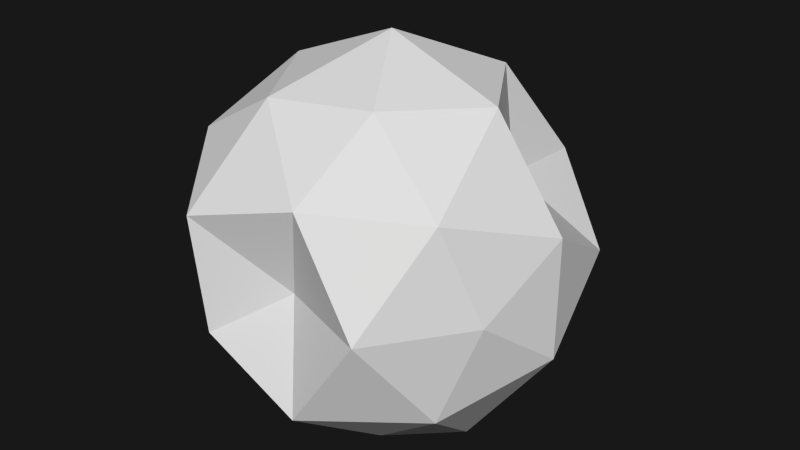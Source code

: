 # Source: 07.blend  (saved by Blender 2.76.0; exported with 4.5.12 LTS)
import bpy
from mathutils import Matrix  # noqa: F401  (used for matrix-valued properties, if any)

bpy.ops.wm.read_factory_settings(use_empty=True)
scene = bpy.context.scene
scene.name = 'Scene'

# ---- collections
col_collection_1 = bpy.data.collections.new('Collection 1'); scene.collection.children.link(col_collection_1)

# ---- materials (node trees are filled in below, after node groups)
mat_material_001 = bpy.data.materials.new('Material.001')
mat_material_001.alpha_threshold = 0.0
mat_material_001.use_transparent_shadow = False
mat_material_001.roughness = 0.5

# ---- material node trees

# ---- world
world_world = bpy.data.worlds.new('World'); scene.world = world_world
world_world.color = (0.009018, 0.009018, 0.009018)
world_world.use_sun_shadow = False
world_world.sun_shadow_jitter_overblur = 0.0
world_world.cycles.sampling_method = 'NONE'
world_world.cycles.sample_map_resolution = 256

# ---- meshes
me_icosphere_001 = bpy.data.meshes.new('Icosphere.001')
me_icosphere_001.from_pydata([(0.0, 0.0, -1.0), (0.7236, -0.5257, -0.4472), (-0.22, -0.9688, -0.359), (-0.8944, 0.0, -0.4472), (-0.2764, 0.8506, -0.4472), (0.4809, 0.3757, -0.3041), (0.2249, -0.8825, 0.3609), (-0.7201, -0.5244, 0.4441), (-0.7434, 0.5347, 0.4753), (0.2779, 0.8544, 0.4501), (0.8536, 0.01472, 0.4196), (0.0, -0.01335, 0.683), (-0.1625, -0.5, -0.8507), (0.4253, -0.309, -0.8507), (0.213, -0.945, -0.4211), (0.8506, 0.0, -0.5257), (0.4253, 0.309, -0.8507), (-0.5257, 0.0, -0.8507), (-0.6882, -0.5, -0.5257), (-0.1625, 0.5, -0.8507), (-0.6882, 0.5, -0.5257), (0.2629, 0.809, -0.5257), (0.95, -0.3087, -0.0004224), (0.9511, 0.309, 0.0), (0.002351, -0.6983, 0.0002326), (0.4812, -0.947, -0.0004373), (-0.95, -0.3087, -0.0004224), (-0.4048, -0.9245, 0.0001334), (-0.5913, 0.8199, 0.002176), (-0.9511, 0.309, 0.0), (0.5913, 0.8199, 0.002176), (0.0, 1.051, 0.0003119), (0.6822, -0.4967, 0.518), (-0.2108, -0.9179, 0.4278), (-0.8124, 0.0185, 0.5032), (-0.2643, 0.8119, 0.5308), (0.7215, 0.5157, 0.5761), (0.1601, -0.5179, 0.8875), (0.5293, 0.01841, 0.8889), (-0.4074, -0.3006, 0.8546), (-0.4473, 0.3122, 0.8886), (0.1436, 0.4857, 0.807)], [], [(0, 13, 12), (1, 13, 15), (0, 12, 17), (0, 17, 19), (0, 19, 16), (1, 15, 22), (2, 14, 24), (3, 18, 26), (4, 20, 28), (5, 21, 30), (1, 22, 25), (2, 24, 27), (3, 26, 29), (4, 28, 31), (5, 30, 23), (6, 32, 37), (7, 33, 39), (8, 34, 40), (9, 35, 41), (10, 36, 38), (12, 14, 2), (12, 13, 14), (13, 1, 14), (15, 16, 5), (15, 13, 16), (13, 0, 16), (17, 18, 3), (17, 12, 18), (12, 2, 18), (19, 20, 4), (19, 17, 20), (17, 3, 20), (16, 21, 5), (16, 19, 21), (19, 4, 21), (22, 23, 10), (22, 15, 23), (15, 5, 23), (24, 25, 6), (24, 14, 25), (14, 1, 25), (26, 27, 7), (26, 18, 27), (18, 2, 27), (28, 29, 8), (28, 20, 29), (20, 3, 29), (30, 31, 9), (30, 21, 31), (21, 4, 31), (25, 32, 6), (25, 22, 32), (22, 10, 32), (27, 33, 7), (27, 24, 33), (24, 6, 33), (29, 34, 8), (29, 26, 34), (26, 7, 34), (31, 35, 9), (31, 28, 35), (28, 8, 35), (23, 36, 10), (23, 30, 36), (30, 9, 36), (37, 38, 11), (37, 32, 38), (32, 10, 38), (39, 37, 11), (39, 33, 37), (33, 6, 37), (40, 39, 11), (40, 34, 39), (34, 7, 39), (41, 40, 11), (41, 35, 40), (35, 8, 40), (38, 41, 11), (38, 36, 41), (36, 9, 41)])
_uv = me_icosphere_001.uv_layers.new(name='UVMap')
_uv.uv.foreach_set('vector', [0.7467, 0.3168, 0.8423, 0.3179, 0.7771, 0.406, 0.9485, 0.3258, 0.8423, 0.3179, 0.9086, 0.2164, 0.7467, 0.3168, 0.7771, 0.406, 0.6729, 0.376, 0.7467, 0.3168, 0.6729, 0.376, 0.6654, 0.2659, 0.7467, 0.3168, 0.6654, 0.2659, 0.7767, 0.2155, 0.09798, 0.4146, 0.03981, 0.3077, 0.1684, 0.3247, 0.8564, 0.5304, 0.9482, 0.5386, 0.8888, 0.6179, 0.5918, 0.5153, 0.6957, 0.4947, 0.6498, 0.6004, 0.1751, 0.6079, 0.2943, 0.497, 0.313, 0.6668, 0.8402, 0.128, 0.7429, 0.09697, 0.8434, 0.02259, 0.09798, 0.4146, 0.1684, 0.3247, 0.229, 0.4797, 0.8564, 0.5304, 0.8888, 0.6179, 0.8048, 0.5986, 0.5918, 0.5153, 0.6498, 0.6004, 0.533, 0.609, 0.1751, 0.6079, 0.313, 0.6668, 0.1869, 0.7595, 0.8402, 0.128, 0.8434, 0.02259, 0.944, 0.09802, 0.3287, 0.4651, 0.2896, 0.3401, 0.424, 0.3578, 0.7048, 0.6797, 0.8264, 0.693, 0.7024, 0.7868, 0.4391, 0.7322, 0.5803, 0.7094, 0.5005, 0.8715, 0.2115, 0.9097, 0.3325, 0.8206, 0.3522, 0.9811, 0.2388, 0.2358, 0.2779, 0.13, 0.3658, 0.2245, 0.7771, 0.406, 0.9079, 0.4596, 0.8387, 0.5236, 0.7771, 0.406, 0.8423, 0.3179, 0.9079, 0.4596, 0.8423, 0.3179, 0.9485, 0.3258, 0.9079, 0.4596, 0.9086, 0.2164, 0.7767, 0.2155, 0.8402, 0.128, 0.9086, 0.2164, 0.8423, 0.3179, 0.7767, 0.2155, 0.8423, 0.3179, 0.7467, 0.3168, 0.7767, 0.2155, 0.6729, 0.376, 0.6957, 0.4947, 0.5903, 0.4434, 0.6729, 0.376, 0.7771, 0.406, 0.6957, 0.4947, 0.7771, 0.406, 0.8387, 0.5236, 0.6957, 0.4947, 0.6654, 0.2659, 0.5612, 0.3299, 0.5713, 0.2132, 0.6654, 0.2659, 0.6729, 0.376, 0.5612, 0.3299, 0.6729, 0.376, 0.5903, 0.4434, 0.5612, 0.3299, 0.7767, 0.2155, 0.7429, 0.09697, 0.8402, 0.128, 0.7767, 0.2155, 0.6654, 0.2659, 0.6656, 0.1437, 0.6654, 0.2659, 0.5713, 0.2132, 0.6656, 0.1437, 0.1684, 0.3247, 0.1272, 0.2013, 0.2388, 0.2358, 0.1684, 0.3247, 0.03981, 0.3077, 0.1272, 0.2013, 0.9086, 0.2164, 0.8402, 0.128, 0.944, 0.09802, 0.8888, 0.6179, 0.9879, 0.6351, 0.9188, 0.6982, 0.8888, 0.6179, 0.9482, 0.5386, 0.9879, 0.6351, 0.1463, 0.553, 0.09798, 0.4146, 0.229, 0.4797, 0.6498, 0.6004, 0.8048, 0.5986, 0.7048, 0.6797, 0.6498, 0.6004, 0.6957, 0.4947, 0.8048, 0.5986, 0.6957, 0.4947, 0.8387, 0.5236, 0.8048, 0.5986, 0.313, 0.6668, 0.4593, 0.5785, 0.4391, 0.7322, 0.313, 0.6668, 0.2943, 0.497, 0.4593, 0.5785, 0.4833, 0.4943, 0.5918, 0.5153, 0.533, 0.609, 0.05383, 0.8682, 0.1869, 0.7595, 0.2115, 0.9097, 0.05383, 0.8682, 0.03173, 0.6848, 0.1869, 0.7595, 0.03173, 0.6848, 0.1751, 0.6079, 0.1869, 0.7595, 0.229, 0.4797, 0.2896, 0.3401, 0.3287, 0.4651, 0.229, 0.4797, 0.1684, 0.3247, 0.2896, 0.3401, 0.1684, 0.3247, 0.2388, 0.2358, 0.2896, 0.3401, 0.8048, 0.5986, 0.8264, 0.693, 0.7048, 0.6797, 0.8048, 0.5986, 0.8888, 0.6179, 0.8264, 0.693, 0.8888, 0.6179, 0.9188, 0.6982, 0.8264, 0.693, 0.4593, 0.5785, 0.5803, 0.7094, 0.4391, 0.7322, 0.533, 0.609, 0.6498, 0.6004, 0.6031, 0.7078, 0.6498, 0.6004, 0.7048, 0.6797, 0.6031, 0.7078, 0.1869, 0.7595, 0.3325, 0.8206, 0.2115, 0.9097, 0.1869, 0.7595, 0.313, 0.6668, 0.3325, 0.8206, 0.313, 0.6668, 0.4391, 0.7322, 0.3325, 0.8206, 0.1445, 0.1627, 0.2779, 0.13, 0.2388, 0.2358, 0.1445, 0.1627, 0.1849, 0.02642, 0.2779, 0.13, 0.1849, 0.02642, 0.3091, 0.01441, 0.2779, 0.13, 0.7909, 0.872, 0.7259, 0.9861, 0.6832, 0.8859, 0.424, 0.3578, 0.2896, 0.3401, 0.3658, 0.2245, 0.2896, 0.3401, 0.2388, 0.2358, 0.3658, 0.2245, 0.7024, 0.7868, 0.7909, 0.872, 0.6832, 0.8859, 0.5493, 0.41, 0.4129, 0.5164, 0.424, 0.3578, 0.4129, 0.5164, 0.3287, 0.4651, 0.424, 0.3578, 0.585, 0.8298, 0.7024, 0.7868, 0.6832, 0.8859, 0.585, 0.8298, 0.6031, 0.7078, 0.7024, 0.7868, 0.6031, 0.7078, 0.7048, 0.6797, 0.7024, 0.7868, 0.6066, 0.9535, 0.585, 0.8298, 0.6832, 0.8859, 0.3522, 0.9811, 0.3325, 0.8206, 0.5005, 0.8715, 0.3325, 0.8206, 0.4391, 0.7322, 0.5005, 0.8715, 0.7259, 0.9861, 0.6066, 0.9535, 0.6832, 0.8859, 0.3658, 0.2245, 0.2779, 0.13, 0.4025, 0.09087, 0.2779, 0.13, 0.3091, 0.01441, 0.4025, 0.09087])
me_icosphere_001.materials.append(mat_material_001)
me_icosphere_001.use_remesh_preserve_volume = False
me_icosphere_001.use_remesh_preserve_attributes = False
me_icosphere_001.use_mirror_vertex_groups = False
me_icosphere_001.update()

# ---- objects
ob_icosphere = bpy.data.objects.new('Icosphere', me_icosphere_001)

# ---- transforms, parenting, visibility, modifiers, constraints
ob_icosphere.location = (0.0, 0.0, 0.0)
ob_icosphere.rotation_euler = (1.571, 0.0, 0.0)
ob_icosphere.lineart.crease_threshold = 0.0

# ---- collection membership
col_collection_1.objects.link(ob_icosphere)

# ---- scene / render settings (as saved in the file)
scene.frame_start = 1; scene.frame_end = 250; scene.frame_set(1)
scene.render.engine = 'BLENDER_EEVEE_NEXT'
scene.render.resolution_percentage = 50
scene.render.dither_intensity = 0.0
scene.cycles.use_denoising = False
scene.cycles.samples = 10
scene.cycles.sampling_pattern = 'TABULATED_SOBOL'
scene.cycles.light_sampling_threshold = 0.0
scene.cycles.use_adaptive_sampling = False
scene.cycles.use_light_tree = False
scene.cycles.blur_glossy = 0.0
scene.cycles.pixel_filter_type = 'GAUSSIAN'
scene.cycles.sample_clamp_indirect = 0.0
scene.view_settings.view_transform = 'Standard'
bpy.context.view_layer.update()

# ---- added for rendering (the .blend has no active camera and no usable light): camera, sun
cam_auto = bpy.data.cameras.new('AutoCamera')
cam_auto.lens = 50.0
cam_auto.sensor_width = 36.0
cam_auto.clip_end = 1000.0
ob_auto_camera = bpy.data.objects.new('AutoCamera', cam_auto)
scene.collection.objects.link(ob_auto_camera)
ob_auto_camera.location = (3.10534, -3.67087, 2.52525)
ob_auto_camera.rotation_euler = (1.09748, -7.21219e-08, 0.694738)
scene.camera = ob_auto_camera
light_auto_sun = bpy.data.lights.new('AutoSun', 'SUN')
light_auto_sun.energy = 3.0
light_auto_sun.angle = 0.0523599
ob_auto_sun = bpy.data.objects.new('AutoSun', light_auto_sun)
scene.collection.objects.link(ob_auto_sun)
ob_auto_sun.rotation_euler = (0.872665, 0.174533, 0.523599)
bpy.context.view_layer.update()
